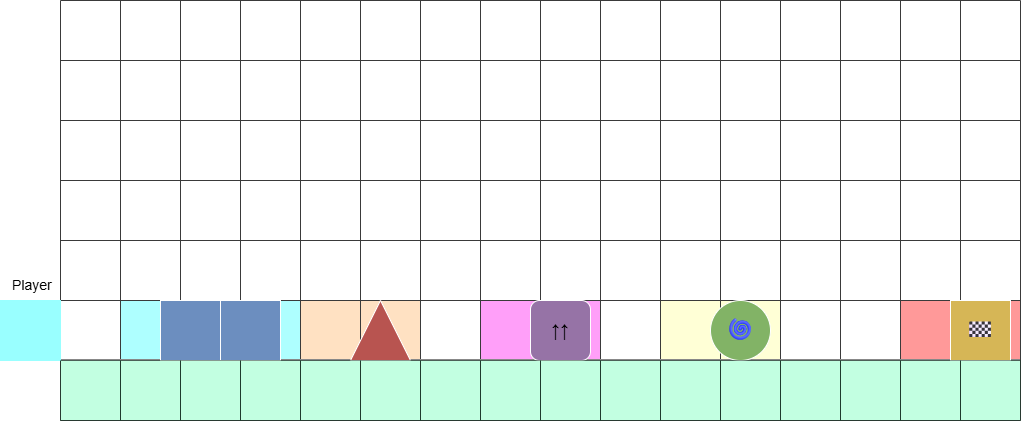

The diagram above was exported from draw.io. Its source (the exported page's mxGraphModel, read from the mxfile embedded in the PNG):
<mxGraphModel dx="1480" dy="821" grid="1" gridSize="10" guides="1" tooltips="1" connect="1" arrows="1" fold="1" page="1" pageScale="1" pageWidth="1400" pageHeight="900" math="0" shadow="0">
  <root>
    <mxCell id="0" />
    <mxCell id="1" parent="0" />
    <mxCell id="969YOVk41WLKy78VIJzH-37" parent="1" style="rounded=0;whiteSpace=wrap;html=1;fillColor=#FF0FEF;opacity=40;" value="" vertex="1">
      <mxGeometry height="60" width="60" x="740" y="500" as="geometry" />
    </mxCell>
    <mxCell id="969YOVk41WLKy78VIJzH-38" parent="1" style="rounded=0;whiteSpace=wrap;html=1;fillColor=#FF0FEF;opacity=40;" value="" vertex="1">
      <mxGeometry height="60" width="60" x="800" y="500" as="geometry" />
    </mxCell>
    <mxCell id="969YOVk41WLKy78VIJzH-39" parent="1" style="rounded=0;whiteSpace=wrap;html=1;fillColor=#FFFF99;opacity=40;" value="" vertex="1">
      <mxGeometry height="60" width="60" x="920" y="500" as="geometry" />
    </mxCell>
    <mxCell id="969YOVk41WLKy78VIJzH-40" parent="1" style="rounded=0;whiteSpace=wrap;html=1;fillColor=#FFFF99;opacity=40;" value="" vertex="1">
      <mxGeometry height="60" width="60" x="980" y="500" as="geometry" />
    </mxCell>
    <mxCell id="969YOVk41WLKy78VIJzH-41" parent="1" style="rounded=0;whiteSpace=wrap;html=1;fillColor=#FF0000;opacity=40;" value="" vertex="1">
      <mxGeometry height="60" width="60" x="1160" y="500" as="geometry" />
    </mxCell>
    <mxCell id="969YOVk41WLKy78VIJzH-42" parent="1" style="rounded=0;whiteSpace=wrap;html=1;fillColor=#FF0000;opacity=40;" value="" vertex="1">
      <mxGeometry height="60" width="60" x="1220" y="500" as="geometry" />
    </mxCell>
    <mxCell id="969YOVk41WLKy78VIJzH-35" parent="1" style="rounded=0;whiteSpace=wrap;html=1;fillColor=#FFB366;opacity=40;" value="" vertex="1">
      <mxGeometry height="60" width="60" x="560" y="500" as="geometry" />
    </mxCell>
    <mxCell id="969YOVk41WLKy78VIJzH-36" parent="1" style="rounded=0;whiteSpace=wrap;html=1;fillColor=#FFB366;opacity=40;" value="" vertex="1">
      <mxGeometry height="60" width="60" x="620" y="500" as="geometry" />
    </mxCell>
    <mxCell id="969YOVk41WLKy78VIJzH-31" parent="1" style="rounded=0;whiteSpace=wrap;html=1;fillColor=light-dark(#35FFFF,#66FFFF);opacity=40;" value="" vertex="1">
      <mxGeometry height="60" width="60" x="380" y="500" as="geometry" />
    </mxCell>
    <mxCell id="969YOVk41WLKy78VIJzH-32" parent="1" style="rounded=0;whiteSpace=wrap;html=1;fillColor=light-dark(#35FFFF,#66FFFF);opacity=40;" value="" vertex="1">
      <mxGeometry height="60" width="60" x="440" y="500" as="geometry" />
    </mxCell>
    <mxCell id="969YOVk41WLKy78VIJzH-33" parent="1" style="rounded=0;whiteSpace=wrap;html=1;fillColor=light-dark(#35FFFF,#66FFFF);opacity=40;" value="" vertex="1">
      <mxGeometry height="60" width="60" x="500" y="500" as="geometry" />
    </mxCell>
    <mxCell id="g_v1" edge="1" parent="1" style="endArrow=none;html=1;strokeColor=#3a3a3a;fontColor=#000000;" value="">
      <mxGeometry relative="1" as="geometry">
        <mxPoint x="320" y="200" as="sourcePoint" />
        <mxPoint x="320" y="620" as="targetPoint" />
      </mxGeometry>
    </mxCell>
    <mxCell id="g_v2" edge="1" parent="1" style="endArrow=none;html=1;strokeColor=#3a3a3a;fontColor=#000000;" value="">
      <mxGeometry relative="1" as="geometry">
        <mxPoint x="380" y="200" as="sourcePoint" />
        <mxPoint x="380" y="620" as="targetPoint" />
      </mxGeometry>
    </mxCell>
    <mxCell id="g_v3" edge="1" parent="1" style="endArrow=none;html=1;strokeColor=#3a3a3a;fontColor=#000000;" value="">
      <mxGeometry relative="1" as="geometry">
        <mxPoint x="440" y="200" as="sourcePoint" />
        <mxPoint x="440" y="620" as="targetPoint" />
      </mxGeometry>
    </mxCell>
    <mxCell id="g_v4" edge="1" parent="1" style="endArrow=none;html=1;strokeColor=#3a3a3a;fontColor=#000000;" value="">
      <mxGeometry relative="1" as="geometry">
        <mxPoint x="500" y="200" as="sourcePoint" />
        <mxPoint x="500" y="620" as="targetPoint" />
      </mxGeometry>
    </mxCell>
    <mxCell id="g_v5" edge="1" parent="1" style="endArrow=none;html=1;strokeColor=#3a3a3a;fontColor=#000000;" value="">
      <mxGeometry relative="1" as="geometry">
        <mxPoint x="560" y="200" as="sourcePoint" />
        <mxPoint x="560" y="620" as="targetPoint" />
      </mxGeometry>
    </mxCell>
    <mxCell id="g_v6" edge="1" parent="1" style="endArrow=none;html=1;strokeColor=#3a3a3a;fontColor=#000000;" value="">
      <mxGeometry relative="1" as="geometry">
        <mxPoint x="620" y="200" as="sourcePoint" />
        <mxPoint x="620" y="620" as="targetPoint" />
      </mxGeometry>
    </mxCell>
    <mxCell id="g_v7" edge="1" parent="1" style="endArrow=none;html=1;strokeColor=#3a3a3a;fontColor=#000000;" value="">
      <mxGeometry relative="1" as="geometry">
        <mxPoint x="680" y="200" as="sourcePoint" />
        <mxPoint x="680" y="620" as="targetPoint" />
      </mxGeometry>
    </mxCell>
    <mxCell id="g_v8" edge="1" parent="1" style="endArrow=none;html=1;strokeColor=#3a3a3a;fontColor=#000000;" value="">
      <mxGeometry relative="1" as="geometry">
        <mxPoint x="740" y="200" as="sourcePoint" />
        <mxPoint x="740" y="620" as="targetPoint" />
      </mxGeometry>
    </mxCell>
    <mxCell id="g_v9" edge="1" parent="1" style="endArrow=none;html=1;strokeColor=#3a3a3a;fontColor=#000000;" value="">
      <mxGeometry relative="1" as="geometry">
        <mxPoint x="800" y="200" as="sourcePoint" />
        <mxPoint x="800" y="620" as="targetPoint" />
      </mxGeometry>
    </mxCell>
    <mxCell id="g_v10" edge="1" parent="1" style="endArrow=none;html=1;strokeColor=#3a3a3a;fontColor=#000000;" value="">
      <mxGeometry relative="1" as="geometry">
        <mxPoint x="860" y="200" as="sourcePoint" />
        <mxPoint x="860" y="620" as="targetPoint" />
      </mxGeometry>
    </mxCell>
    <mxCell id="g_v11" edge="1" parent="1" style="endArrow=none;html=1;strokeColor=#3a3a3a;fontColor=#000000;" value="">
      <mxGeometry relative="1" as="geometry">
        <mxPoint x="920" y="200" as="sourcePoint" />
        <mxPoint x="920" y="620" as="targetPoint" />
      </mxGeometry>
    </mxCell>
    <mxCell id="g_v12" edge="1" parent="1" style="endArrow=none;html=1;strokeColor=#3a3a3a;fontColor=#000000;" value="">
      <mxGeometry relative="1" as="geometry">
        <mxPoint x="980" y="200" as="sourcePoint" />
        <mxPoint x="980" y="620" as="targetPoint" />
      </mxGeometry>
    </mxCell>
    <mxCell id="g_v13" edge="1" parent="1" style="endArrow=none;html=1;strokeColor=#3a3a3a;fontColor=#000000;" value="">
      <mxGeometry relative="1" as="geometry">
        <mxPoint x="1040" y="200" as="sourcePoint" />
        <mxPoint x="1040" y="620" as="targetPoint" />
      </mxGeometry>
    </mxCell>
    <mxCell id="g_v14" edge="1" parent="1" style="endArrow=none;html=1;strokeColor=#3a3a3a;fontColor=#000000;" value="">
      <mxGeometry relative="1" as="geometry">
        <mxPoint x="1100" y="200" as="sourcePoint" />
        <mxPoint x="1100" y="620" as="targetPoint" />
      </mxGeometry>
    </mxCell>
    <mxCell id="g_v15" edge="1" parent="1" style="endArrow=none;html=1;strokeColor=#3a3a3a;fontColor=#000000;" value="">
      <mxGeometry relative="1" as="geometry">
        <mxPoint x="1160" y="200" as="sourcePoint" />
        <mxPoint x="1160" y="620" as="targetPoint" />
      </mxGeometry>
    </mxCell>
    <mxCell id="g_v16" edge="1" parent="1" style="endArrow=none;html=1;strokeColor=#3a3a3a;fontColor=#000000;" value="">
      <mxGeometry relative="1" as="geometry">
        <mxPoint x="1220" y="200" as="sourcePoint" />
        <mxPoint x="1220" y="620" as="targetPoint" />
      </mxGeometry>
    </mxCell>
    <mxCell id="g_v17" edge="1" parent="1" style="endArrow=none;html=1;strokeColor=#3a3a3a;fontColor=#000000;" value="">
      <mxGeometry relative="1" as="geometry">
        <mxPoint x="1280" y="200" as="sourcePoint" />
        <mxPoint x="1280" y="620" as="targetPoint" />
      </mxGeometry>
    </mxCell>
    <mxCell id="g_h1" edge="1" parent="1" style="endArrow=none;html=1;strokeColor=#3a3a3a;fontColor=#000000;" value="">
      <mxGeometry relative="1" as="geometry">
        <mxPoint x="320" y="200" as="sourcePoint" />
        <mxPoint x="1280" y="200" as="targetPoint" />
      </mxGeometry>
    </mxCell>
    <mxCell id="g_h2" edge="1" parent="1" style="endArrow=none;html=1;strokeColor=#3a3a3a;fontColor=#000000;" value="">
      <mxGeometry relative="1" as="geometry">
        <mxPoint x="320" y="260" as="sourcePoint" />
        <mxPoint x="1280" y="260" as="targetPoint" />
      </mxGeometry>
    </mxCell>
    <mxCell id="g_h3" edge="1" parent="1" style="endArrow=none;html=1;strokeColor=#3a3a3a;fontColor=#000000;" value="">
      <mxGeometry relative="1" as="geometry">
        <mxPoint x="320" y="320" as="sourcePoint" />
        <mxPoint x="1280" y="320" as="targetPoint" />
      </mxGeometry>
    </mxCell>
    <mxCell id="g_h4" edge="1" parent="1" style="endArrow=none;html=1;strokeColor=#3a3a3a;fontColor=#000000;" value="">
      <mxGeometry relative="1" as="geometry">
        <mxPoint x="320" y="380" as="sourcePoint" />
        <mxPoint x="1280" y="380" as="targetPoint" />
      </mxGeometry>
    </mxCell>
    <mxCell id="g_h5" edge="1" parent="1" style="endArrow=none;html=1;strokeColor=#3a3a3a;fontColor=#000000;" value="">
      <mxGeometry relative="1" as="geometry">
        <mxPoint x="320" y="440" as="sourcePoint" />
        <mxPoint x="1280" y="440" as="targetPoint" />
      </mxGeometry>
    </mxCell>
    <mxCell id="g_h6_floor" edge="1" parent="1" style="endArrow=none;html=1;strokeColor=#888888;strokeWidth=2;fontColor=#000000;" value="">
      <mxGeometry relative="1" as="geometry">
        <mxPoint x="320" y="560" as="sourcePoint" />
        <mxPoint x="1280" y="560" as="targetPoint" />
      </mxGeometry>
    </mxCell>
    <mxCell id="g_h7" edge="1" parent="1" style="endArrow=none;html=1;strokeColor=#3a3a3a;fontColor=#000000;" value="">
      <mxGeometry relative="1" as="geometry">
        <mxPoint x="320" y="620" as="sourcePoint" />
        <mxPoint x="1280" y="620" as="targetPoint" />
      </mxGeometry>
    </mxCell>
    <mxCell id="g_h8" edge="1" parent="1" style="endArrow=none;html=1;strokeColor=#3a3a3a;fontColor=#000000;" value="">
      <mxGeometry relative="1" as="geometry">
        <mxPoint x="320" y="500" as="sourcePoint" />
        <mxPoint x="1280" y="500" as="targetPoint" />
      </mxGeometry>
    </mxCell>
    <mxCell id="o_block1" parent="1" style="rounded=0;whiteSpace=wrap;html=1;fillColor=#6c8ebf;strokeColor=#ffffff;fontColor=#000000;" value="" vertex="1">
      <mxGeometry height="60" width="60" x="420" y="500" as="geometry" />
    </mxCell>
    <mxCell id="o_block2" parent="1" style="rounded=0;whiteSpace=wrap;html=1;fillColor=#6c8ebf;strokeColor=#ffffff;fontColor=#000000;" value="" vertex="1">
      <mxGeometry height="60" width="60" x="480" y="500" as="geometry" />
    </mxCell>
    <mxCell id="o_spike" parent="1" style="triangle;direction=north;whiteSpace=wrap;html=1;fillColor=#b85450;strokeColor=#ffffff;fontColor=#000000;" value="" vertex="1">
      <mxGeometry height="60" width="60" x="610" y="500" as="geometry" />
    </mxCell>
    <mxCell id="o_speed" parent="1" style="rounded=1;whiteSpace=wrap;html=1;fillColor=#9673a6;strokeColor=#ffffff;fontColor=#000000;fontStyle=1;fontSize=18;" value="↑↑" vertex="1">
      <mxGeometry height="60" width="60" x="790" y="500" as="geometry" />
    </mxCell>
    <mxCell id="o_portal" parent="1" style="ellipse;whiteSpace=wrap;html=1;fillColor=#82b366;strokeColor=#ffffff;fontSize=22;fontColor=#000000;" value="🌀" vertex="1">
      <mxGeometry height="60" width="60" x="970" y="500" as="geometry" />
    </mxCell>
    <mxCell id="o_end" parent="1" style="rounded=0;whiteSpace=wrap;html=1;fillColor=#d6b656;strokeColor=#ffffff;fontSize=22;fontColor=#000000;" value="🏁" vertex="1">
      <mxGeometry height="60" width="60" x="1210" y="500" as="geometry" />
    </mxCell>
    <mxCell id="player_lbl" parent="1" style="text;html=1;fontColor=#000000;fontSize=10;" value="&lt;font style=&quot;font-size: 14px;&quot;&gt;Player&amp;nbsp;&lt;/font&gt;" vertex="1">
      <mxGeometry height="20" width="40" x="270" y="470" as="geometry" />
    </mxCell>
    <mxCell id="969YOVk41WLKy78VIJzH-1" parent="1" style="rounded=0;whiteSpace=wrap;html=1;strokeColor=#99FFFF;fillColor=#99FFFF;" value="" vertex="1">
      <mxGeometry height="60" width="60" x="260" y="500" as="geometry" />
    </mxCell>
    <mxCell id="969YOVk41WLKy78VIJzH-5" parent="1" style="rounded=0;whiteSpace=wrap;html=1;fillColor=#66FFB3;opacity=40;" value="" vertex="1">
      <mxGeometry height="60" width="60" x="320" y="560" as="geometry" />
    </mxCell>
    <mxCell id="969YOVk41WLKy78VIJzH-16" parent="1" style="rounded=0;whiteSpace=wrap;html=1;fillColor=#66FFB3;opacity=40;" value="" vertex="1">
      <mxGeometry height="60" width="60" x="380" y="560" as="geometry" />
    </mxCell>
    <mxCell id="969YOVk41WLKy78VIJzH-17" parent="1" style="rounded=0;whiteSpace=wrap;html=1;fillColor=#66FFB3;opacity=40;" value="" vertex="1">
      <mxGeometry height="60" width="60" x="500" y="560" as="geometry" />
    </mxCell>
    <mxCell id="969YOVk41WLKy78VIJzH-18" parent="1" style="rounded=0;whiteSpace=wrap;html=1;fillColor=#66FFB3;opacity=40;" value="" vertex="1">
      <mxGeometry height="60" width="60" x="440" y="560" as="geometry" />
    </mxCell>
    <mxCell id="969YOVk41WLKy78VIJzH-19" parent="1" style="rounded=0;whiteSpace=wrap;html=1;fillColor=#66FFB3;opacity=40;" value="" vertex="1">
      <mxGeometry height="60" width="60" x="740" y="560" as="geometry" />
    </mxCell>
    <mxCell id="969YOVk41WLKy78VIJzH-20" parent="1" style="rounded=0;whiteSpace=wrap;html=1;fillColor=#66FFB3;opacity=40;" value="" vertex="1">
      <mxGeometry height="60" width="60" x="680" y="560" as="geometry" />
    </mxCell>
    <mxCell id="969YOVk41WLKy78VIJzH-21" parent="1" style="rounded=0;whiteSpace=wrap;html=1;fillColor=#66FFB3;opacity=40;" value="" vertex="1">
      <mxGeometry height="60" width="60" x="620" y="560" as="geometry" />
    </mxCell>
    <mxCell id="969YOVk41WLKy78VIJzH-22" parent="1" style="rounded=0;whiteSpace=wrap;html=1;fillColor=#66FFB3;opacity=40;" value="" vertex="1">
      <mxGeometry height="60" width="60" x="560" y="560" as="geometry" />
    </mxCell>
    <mxCell id="969YOVk41WLKy78VIJzH-23" parent="1" style="rounded=0;whiteSpace=wrap;html=1;fillColor=#66FFB3;opacity=40;" value="" vertex="1">
      <mxGeometry height="60" width="60" x="980" y="560" as="geometry" />
    </mxCell>
    <mxCell id="969YOVk41WLKy78VIJzH-24" parent="1" style="rounded=0;whiteSpace=wrap;html=1;fillColor=#66FFB3;opacity=40;" value="" vertex="1">
      <mxGeometry height="60" width="60" x="920" y="560" as="geometry" />
    </mxCell>
    <mxCell id="969YOVk41WLKy78VIJzH-25" parent="1" style="rounded=0;whiteSpace=wrap;html=1;fillColor=#66FFB3;opacity=40;" value="" vertex="1">
      <mxGeometry height="60" width="60" x="860" y="560" as="geometry" />
    </mxCell>
    <mxCell id="969YOVk41WLKy78VIJzH-26" parent="1" style="rounded=0;whiteSpace=wrap;html=1;fillColor=#66FFB3;opacity=40;" value="" vertex="1">
      <mxGeometry height="60" width="60" x="800" y="560" as="geometry" />
    </mxCell>
    <mxCell id="969YOVk41WLKy78VIJzH-27" parent="1" style="rounded=0;whiteSpace=wrap;html=1;fillColor=#66FFB3;opacity=40;" value="" vertex="1">
      <mxGeometry height="60" width="60" x="1220" y="560" as="geometry" />
    </mxCell>
    <mxCell id="969YOVk41WLKy78VIJzH-28" parent="1" style="rounded=0;whiteSpace=wrap;html=1;fillColor=#66FFB3;opacity=40;" value="" vertex="1">
      <mxGeometry height="60" width="60" x="1160" y="560" as="geometry" />
    </mxCell>
    <mxCell id="969YOVk41WLKy78VIJzH-29" parent="1" style="rounded=0;whiteSpace=wrap;html=1;fillColor=#66FFB3;opacity=40;" value="" vertex="1">
      <mxGeometry height="60" width="60" x="1100" y="560" as="geometry" />
    </mxCell>
    <mxCell id="969YOVk41WLKy78VIJzH-30" parent="1" style="rounded=0;whiteSpace=wrap;html=1;fillColor=#66FFB3;opacity=40;" value="" vertex="1">
      <mxGeometry height="60" width="60" x="1040" y="560" as="geometry" />
    </mxCell>
  </root>
</mxGraphModel>